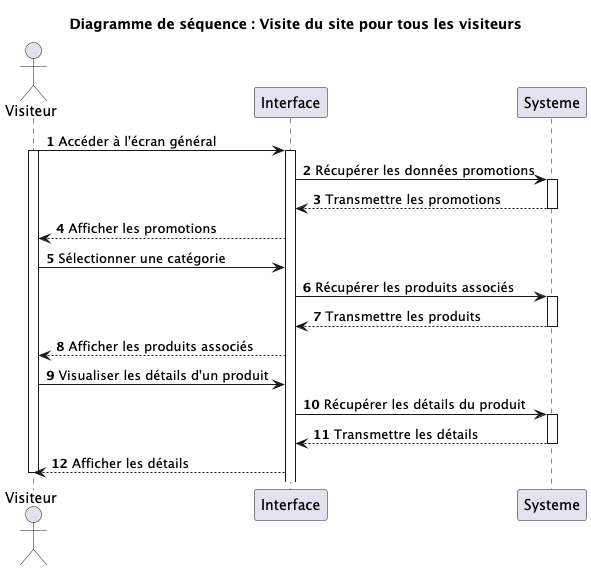

The diagram above was rendered by PlantUML. Its source (embedded in the PNG):
@startuml
actor Visiteur as Visitor

autonumber

title Diagramme de séquence : Visite du site pour tous les visiteurs

Visitor -> Interface : Accéder à l'écran général
activate Visitor
activate Interface
Interface -> Systeme : Récupérer les données promotions
activate Systeme
Systeme --> Interface : Transmettre les promotions
deactivate Systeme

Interface --> Visitor : Afficher les promotions


Visitor -> Interface : Sélectionner une catégorie
Interface -> Systeme : Récupérer les produits associés
activate Systeme
Systeme --> Interface : Transmettre les produits
deactivate Systeme

Interface --> Visitor : Afficher les produits associés
Visitor -> Interface : Visualiser les détails d'un produit
Interface -> Systeme : Récupérer les détails du produit
activate Systeme
Systeme --> Interface : Transmettre les détails
deactivate Systeme
Interface --> Visitor : Afficher les détails

deactivate Visitor
@enduml